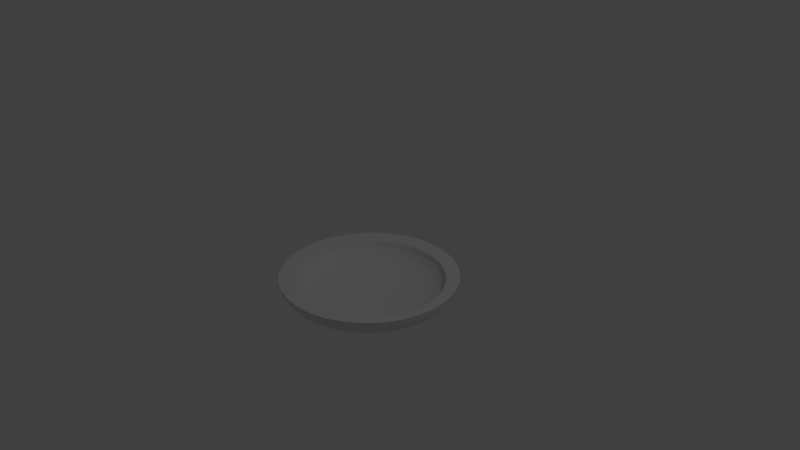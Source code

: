 # Source: Spot.blend  (saved by Blender 2.78.0; exported with 4.5.12 LTS)
import bpy
from mathutils import Matrix  # noqa: F401  (used for matrix-valued properties, if any)

bpy.ops.wm.read_factory_settings(use_empty=True)
scene = bpy.context.scene
scene.name = 'Scene'

# ---- collections
col_collection_1 = bpy.data.collections.new('Collection 1'); scene.collection.children.link(col_collection_1)

# ---- world
world_world = bpy.data.worlds.new('World'); scene.world = world_world
world_world.color = (0.05088, 0.05088, 0.05088)
world_world.use_sun_shadow = False
world_world.sun_shadow_jitter_overblur = 0.0
world_world.cycles.sampling_method = 'MANUAL'

# ---- cameras
cam_camera = bpy.data.cameras.new('Camera')
cam_camera.clip_end = 100.0
cam_camera.lens = 35.0
cam_camera.sensor_width = 32.0
cam_camera.sensor_height = 18.0
cam_camera.ortho_scale = 7.314
cam_camera.dof.focus_distance = 0.0
cam_camera.dof.aperture_fstop = 128.0

# ---- lights
light_lamp = bpy.data.lights.new('Lamp', 'POINT')
light_lamp.transmission_factor = 0.0
light_lamp.cutoff_distance = 30.0
light_lamp.energy = 100.0
light_lamp.shadow_buffer_clip_start = 1.001
light_lamp.shadow_soft_size = 0.1
light_lamp.shadow_maximum_resolution = 0.006
light_lamp.use_absolute_resolution = True

# ---- meshes
me_sphere_001 = bpy.data.meshes.new('Sphere.001')
me_sphere_001.from_pydata([(-0.163, 0.163, -0.7726), (-0.3198, 0.3198, -0.7448), (-0.4642, 0.4642, -0.6996), (-0.5909, 0.5909, -0.6389), (-0.6948, 0.6948, -0.5649), (-0.772, 0.772, -0.4804), (0.163, 0.163, -0.7726), (0.1951, 0.9808, -0.3366), (0.1913, 0.9619, -0.4172), (0.1802, 0.9061, -0.4948), (0.1622, 0.8155, -0.5662), (0.1379, 0.6935, -0.6289), (0.1084, 0.5449, -0.6803), (0.07466, 0.3753, -0.7185), (0.03806, 0.1913, -0.742), (-0.8196, 0.8196, -0.3888), (-0.8356, 0.8356, -0.2935), (-0.1917, 0.1281, -0.7726), (-0.376, 0.2512, -0.7448), (-0.5459, 0.3648, -0.6996), (-0.6948, 0.4642, -0.6389), (0.3198, 0.3198, -0.7448), (0.3827, 0.9239, -0.3366), (0.3753, 0.9061, -0.4172), (0.3536, 0.8536, -0.4948), (0.3182, 0.7682, -0.5662), (0.2706, 0.6533, -0.6289), (0.2126, 0.5133, -0.6803), (0.1464, 0.3536, -0.7185), (0.07466, 0.1802, -0.742), (-0.817, 0.5459, -0.5649), (-0.9078, 0.6066, -0.4804), (-0.9637, 0.6439, -0.3888), (-0.9826, 0.6565, -0.2935), (-0.213, 0.08823, -0.7726), (-0.4178, 0.1731, -0.7448), (0.4642, 0.4642, -0.6996), (0.5556, 0.8315, -0.3366), (0.5449, 0.8155, -0.4172), (0.5133, 0.7682, -0.4948), (0.4619, 0.6913, -0.5662), (0.3928, 0.5879, -0.6289), (0.3087, 0.4619, -0.6803), (0.2126, 0.3182, -0.7185), (0.1084, 0.1622, -0.742), (-0.6066, 0.2512, -0.6996), (-0.772, 0.3198, -0.6389), (-0.9078, 0.376, -0.5649), (-1.009, 0.4178, -0.4804), (-1.071, 0.4435, -0.3888), (-1.092, 0.4522, -0.2935), (0.5909, 0.5909, -0.6389), (0.7071, 0.7071, -0.3366), (0.6935, 0.6935, -0.4172), (0.6533, 0.6533, -0.4948), (0.5879, 0.5879, -0.5662), (0.5, 0.5, -0.6289), (0.3928, 0.3928, -0.6803), (0.2706, 0.2706, -0.7185), (0.1379, 0.1379, -0.742), (-0.2261, 0.04498, -0.7726), (-0.4435, 0.08823, -0.7448), (-0.6439, 0.1281, -0.6996), (-0.8196, 0.163, -0.6389), (-0.9637, 0.1917, -0.5649), (-1.071, 0.213, -0.4804), (0.6948, 0.6948, -0.5649), (0.8315, 0.5556, -0.3366), (0.8155, 0.5449, -0.4172), (0.7682, 0.5133, -0.4948), (0.6913, 0.4619, -0.5662), (0.5879, 0.3928, -0.6289), (0.4619, 0.3087, -0.6803), (0.3182, 0.2126, -0.7185), (0.1622, 0.1084, -0.742), (0.0, -3.258e-07, -0.7499), (-1.137, 0.2261, -0.3888), (-1.159, 0.2305, -0.2935), (-0.2305, -3.173e-07, -0.7726), (-0.4522, -2.424e-07, -0.7448), (-0.6565, -2.512e-07, -0.6996), (-0.8356, -1.632e-07, -0.6389), (0.772, 0.772, -0.4804), (0.9239, 0.3827, -0.3366), (0.9061, 0.3753, -0.4172), (0.8536, 0.3536, -0.4948), (0.7682, 0.3182, -0.5662), (0.6533, 0.2706, -0.6289), (0.5133, 0.2126, -0.6803), (0.3536, 0.1464, -0.7185), (0.1802, 0.07466, -0.742), (-0.9826, -1.104e-07, -0.5649), (-1.092, -3.217e-07, -0.4804), (-1.159, -5.753e-08, -0.3888), (-1.182, -1.104e-07, -0.2935), (-0.2261, -0.04498, -0.7726), (-0.4435, -0.08823, -0.7448), (0.8196, 0.8196, -0.3888), (0.9808, 0.1951, -0.3366), (0.9619, 0.1913, -0.4172), (0.9061, 0.1802, -0.4948), (0.8155, 0.1622, -0.5662), (0.6935, 0.1379, -0.6289), (0.5449, 0.1084, -0.6803), (0.3753, 0.07466, -0.7185), (0.1913, 0.03806, -0.742), (-0.6439, -0.1281, -0.6996), (-0.8196, -0.163, -0.6389), (-0.9637, -0.1917, -0.5649), (-1.071, -0.213, -0.4804), (-1.137, -0.2261, -0.3888), (-1.159, -0.2305, -0.2935), (0.8356, 0.8356, -0.2935), (1.0, -3.788e-07, -0.3366), (0.9808, -3.937e-07, -0.4172), (0.9239, -2.298e-07, -0.4948), (0.8315, -3.341e-07, -0.5662), (0.7071, -3.192e-07, -0.6289), (0.5556, -3.415e-07, -0.6803), (0.3827, -3.043e-07, -0.7185), (0.1951, -3.08e-07, -0.742), (-0.213, -0.08823, -0.7726), (-0.4178, -0.1731, -0.7448), (-0.6066, -0.2512, -0.6996), (-0.772, -0.3198, -0.6389), (-0.9078, -0.376, -0.5649), (-1.009, -0.4178, -0.4804), (0.1281, 0.1917, -0.7726), (0.9808, -0.1951, -0.3366), (0.9619, -0.1913, -0.4172), (0.9061, -0.1802, -0.4948), (0.8155, -0.1622, -0.5662), (0.6935, -0.138, -0.6289), (0.5449, -0.1084, -0.6803), (0.3753, -0.07466, -0.7185), (0.1913, -0.03806, -0.742), (-1.071, -0.4435, -0.3888), (-1.092, -0.4522, -0.2935), (-0.1917, -0.1281, -0.7726), (-0.376, -0.2512, -0.7448), (-0.5459, -0.3648, -0.6996), (-0.6948, -0.4642, -0.6389), (0.2512, 0.376, -0.7448), (0.9239, -0.3827, -0.3366), (0.9061, -0.3753, -0.4172), (0.8536, -0.3536, -0.4948), (0.7682, -0.3182, -0.5662), (0.6533, -0.2706, -0.6289), (0.5133, -0.2126, -0.6803), (0.3536, -0.1464, -0.7185), (0.1802, -0.07466, -0.742), (-0.817, -0.5459, -0.5649), (-0.9078, -0.6066, -0.4804), (-0.9637, -0.6439, -0.3888), (-0.9826, -0.6565, -0.2935), (-0.163, -0.163, -0.7726), (-0.3198, -0.3198, -0.7448), (0.3648, 0.5459, -0.6996), (0.8315, -0.5556, -0.3366), (0.8155, -0.5449, -0.4172), (0.7682, -0.5133, -0.4948), (0.6913, -0.4619, -0.5662), (0.5879, -0.3928, -0.6289), (0.4619, -0.3087, -0.6803), (0.3182, -0.2126, -0.7185), (0.1622, -0.1084, -0.742), (-0.4642, -0.4642, -0.6996), (-0.5909, -0.5909, -0.6389), (-0.6948, -0.6948, -0.5649), (-0.772, -0.772, -0.4804), (-0.8196, -0.8196, -0.3888), (-0.8356, -0.8356, -0.2935), (0.4642, 0.6948, -0.6389), (0.7071, -0.7071, -0.3366), (0.6935, -0.6935, -0.4172), (0.6533, -0.6533, -0.4948), (0.5879, -0.5879, -0.5662), (0.5, -0.5, -0.6289), (0.3928, -0.3928, -0.6803), (0.2706, -0.2706, -0.7185), (0.1379, -0.138, -0.742), (-0.1281, -0.1917, -0.7726), (-0.2512, -0.376, -0.7448), (-0.3648, -0.5459, -0.6996), (-0.4642, -0.6948, -0.6389), (-0.5459, -0.817, -0.5649), (-0.6066, -0.9078, -0.4804), (0.5459, 0.817, -0.5649), (0.5556, -0.8315, -0.3366), (0.5449, -0.8155, -0.4172), (0.5133, -0.7682, -0.4948), (0.4619, -0.6913, -0.5662), (0.3928, -0.5879, -0.6289), (0.3087, -0.4619, -0.6803), (0.2126, -0.3182, -0.7185), (0.1084, -0.1622, -0.742), (-0.6439, -0.9637, -0.3888), (-0.6565, -0.9826, -0.2935), (-0.08823, -0.213, -0.7726), (-0.1731, -0.4178, -0.7448), (-0.2512, -0.6066, -0.6996), (-0.3198, -0.772, -0.6389), (0.6066, 0.9078, -0.4804), (0.3827, -0.9239, -0.3366), (0.3753, -0.9061, -0.4172), (0.3536, -0.8536, -0.4948), (0.3182, -0.7682, -0.5662), (0.2706, -0.6533, -0.6289), (0.2126, -0.5133, -0.6803), (0.1464, -0.3536, -0.7185), (0.07466, -0.1802, -0.742), (-0.376, -0.9078, -0.5649), (-0.4178, -1.009, -0.4804), (-0.4435, -1.071, -0.3888), (-0.4522, -1.092, -0.2935), (-0.04498, -0.2261, -0.7726), (-0.08823, -0.4435, -0.7448), (0.6439, 0.9637, -0.3888), (0.1951, -0.9808, -0.3366), (0.1913, -0.9619, -0.4172), (0.1802, -0.9061, -0.4948), (0.1622, -0.8155, -0.5662), (0.1379, -0.6935, -0.6289), (0.1084, -0.5449, -0.6803), (0.07466, -0.3753, -0.7185), (0.03806, -0.1913, -0.742), (-0.1281, -0.6439, -0.6996), (-0.163, -0.8196, -0.6389), (-0.1917, -0.9637, -0.5649), (-0.213, -1.071, -0.4804), (-0.2261, -1.137, -0.3888), (-0.2305, -1.159, -0.2935), (0.6565, 0.9826, -0.2935), (-1.003e-07, -1.0, -0.3366), (-8.544e-08, -0.9808, -0.4172), (6.357e-08, -0.9239, -0.4948), (-8.544e-08, -0.8315, -0.5662), (-2.584e-08, -0.7071, -0.6289), (-1.094e-08, -0.5556, -0.6803), (3.964e-09, -0.3827, -0.7185), (3.964e-09, -0.1951, -0.742), (-1.416e-08, -0.2305, -0.7726), (-1.416e-08, -0.4522, -0.7448), (-3.177e-08, -0.6565, -0.6996), (-4.938e-08, -0.8356, -0.6389), (-1.198e-07, -0.9826, -0.5649), (5.628e-08, -1.092, -0.4804), (0.08823, 0.213, -0.7726), (-0.1951, -0.9808, -0.3366), (-0.1913, -0.9619, -0.4172), (-0.1802, -0.9061, -0.4948), (-0.1622, -0.8155, -0.5662), (-0.1379, -0.6935, -0.6289), (-0.1084, -0.5449, -0.6803), (-0.07466, -0.3753, -0.7185), (-0.03806, -0.1913, -0.742), (-1.198e-07, -1.159, -0.3888), (-1.374e-07, -1.182, -0.2935), (0.04498, -0.2261, -0.7726), (0.08823, -0.4435, -0.7448), (0.1281, -0.6439, -0.6996), (0.163, -0.8196, -0.6389), (0.1731, 0.4178, -0.7448), (-0.3827, -0.9239, -0.3366), (-0.3753, -0.9061, -0.4172), (-0.3536, -0.8536, -0.4948), (-0.3182, -0.7682, -0.5662), (-0.2706, -0.6533, -0.6289), (-0.2126, -0.5133, -0.6803), (-0.1464, -0.3536, -0.7185), (-0.07466, -0.1802, -0.742), (0.1917, -0.9637, -0.5649), (0.213, -1.071, -0.4804), (0.2261, -1.137, -0.3888), (0.2305, -1.159, -0.2935), (0.08823, -0.213, -0.7726), (0.1731, -0.4178, -0.7448), (0.2512, -0.6066, -0.6996), (0.2512, 0.6066, -0.6996), (-0.5556, -0.8315, -0.3366), (-0.5449, -0.8155, -0.4172), (-0.5133, -0.7682, -0.4948), (-0.4619, -0.6913, -0.5662), (-0.3928, -0.5879, -0.6289), (-0.3087, -0.4619, -0.6803), (-0.2126, -0.3182, -0.7185), (-0.1084, -0.1622, -0.742), (0.3198, -0.772, -0.6389), (0.376, -0.9078, -0.5649), (0.4178, -1.009, -0.4804), (0.4435, -1.071, -0.3888), (0.4522, -1.092, -0.2935), (0.1281, -0.1917, -0.7726), (0.3198, 0.772, -0.6389), (-0.7071, -0.7071, -0.3366), (-0.6935, -0.6935, -0.4172), (-0.6533, -0.6533, -0.4948), (-0.5879, -0.5879, -0.5662), (-0.5, -0.5, -0.6289), (-0.3928, -0.3928, -0.6803), (-0.2706, -0.2706, -0.7185), (-0.1379, -0.1379, -0.742), (0.2512, -0.376, -0.7448), (0.3648, -0.5459, -0.6996), (0.4642, -0.6948, -0.6389), (0.5459, -0.817, -0.5649), (0.6066, -0.9078, -0.4804), (0.6439, -0.9637, -0.3888), (0.376, 0.9078, -0.5649), (-0.8315, -0.5556, -0.3366), (-0.8155, -0.5449, -0.4172), (-0.7682, -0.5133, -0.4948), (-0.6913, -0.4619, -0.5662), (-0.5879, -0.3928, -0.6289), (-0.4619, -0.3087, -0.6803), (-0.3182, -0.2126, -0.7185), (-0.1622, -0.1084, -0.742), (0.6565, -0.9826, -0.2935), (0.163, -0.163, -0.7726), (0.3198, -0.3198, -0.7448), (0.4642, -0.4642, -0.6996), (0.5909, -0.5909, -0.6389), (0.6948, -0.6948, -0.5649), (0.4178, 1.009, -0.4804), (-0.9239, -0.3827, -0.3366), (-0.9061, -0.3753, -0.4172), (-0.8536, -0.3536, -0.4948), (-0.7682, -0.3182, -0.5662), (-0.6533, -0.2706, -0.6289), (-0.5133, -0.2126, -0.6803), (-0.3536, -0.1464, -0.7185), (-0.1802, -0.07466, -0.742), (0.772, -0.772, -0.4804), (0.8196, -0.8196, -0.3888), (0.8356, -0.8356, -0.2935), (0.1917, -0.1281, -0.7726), (0.376, -0.2512, -0.7448), (0.5459, -0.3648, -0.6996), (0.4435, 1.071, -0.3888), (-0.9808, -0.1951, -0.3366), (-0.9619, -0.1913, -0.4172), (-0.9061, -0.1802, -0.4948), (-0.8155, -0.1622, -0.5662), (-0.6935, -0.1379, -0.6289), (-0.5449, -0.1084, -0.6803), (-0.3753, -0.07466, -0.7185), (-0.1913, -0.03806, -0.742), (0.6948, -0.4642, -0.6389), (0.817, -0.5459, -0.5649), (0.9078, -0.6066, -0.4804), (0.9637, -0.6439, -0.3888), (0.9826, -0.6565, -0.2935), (0.213, -0.08823, -0.7726), (0.4522, 1.092, -0.2935), (-1.0, -1.404e-07, -0.3366), (-0.9808, -9.567e-08, -0.4172), (-0.9239, -3.192e-07, -0.4948), (-0.8315, -1.404e-07, -0.5662), (-0.7071, -1.851e-07, -0.6289), (-0.5556, -2.596e-07, -0.6803), (-0.3827, -2.521e-07, -0.7185), (-0.1951, -3.155e-07, -0.742), (0.4178, -0.1731, -0.7448), (0.6066, -0.2512, -0.6996), (0.772, -0.3198, -0.6389), (0.9078, -0.376, -0.5649), (1.009, -0.4178, -0.4804), (1.071, -0.4435, -0.3888), (0.04498, 0.2261, -0.7726), (-0.9808, 0.1951, -0.3366), (-0.9619, 0.1913, -0.4172), (-0.9061, 0.1802, -0.4948), (-0.8155, 0.1622, -0.5662), (-0.6935, 0.1379, -0.6289), (-0.5449, 0.1084, -0.6803), (-0.3753, 0.07466, -0.7185), (-0.1913, 0.03806, -0.742), (1.092, -0.4522, -0.2935), (0.2261, -0.04498, -0.7726), (0.4435, -0.08823, -0.7448), (0.6439, -0.1281, -0.6996), (0.8196, -0.163, -0.6389), (0.9637, -0.1917, -0.5649), (0.08823, 0.4435, -0.7448), (-0.9239, 0.3827, -0.3366), (-0.9061, 0.3753, -0.4172), (-0.8536, 0.3536, -0.4948), (-0.7682, 0.3182, -0.5662), (-0.6533, 0.2706, -0.6289), (-0.5133, 0.2126, -0.6803), (-0.3536, 0.1464, -0.7185), (-0.1802, 0.07466, -0.742), (1.071, -0.213, -0.4804), (1.137, -0.2261, -0.3888), (1.159, -0.2305, -0.2935), (0.2305, -3.085e-07, -0.7726), (0.4522, -3.041e-07, -0.7448), (0.6565, -3.481e-07, -0.6996), (0.1281, 0.6439, -0.6996), (-0.8315, 0.5556, -0.3366), (-0.8155, 0.5449, -0.4172), (-0.7682, 0.5133, -0.4948), (-0.6913, 0.4619, -0.5662), (-0.5879, 0.3928, -0.6289), (-0.4619, 0.3087, -0.6803), (-0.3182, 0.2126, -0.7185), (-0.1622, 0.1084, -0.742), (0.8356, -3.217e-07, -0.6389), (0.9826, -3.393e-07, -0.5649), (1.092, -2.16e-07, -0.4804), (1.159, -4.097e-07, -0.3888), (1.182, -3.921e-07, -0.2935), (0.2261, 0.04498, -0.7726), (0.163, 0.8196, -0.6389), (-0.7071, 0.7071, -0.3366), (-0.6935, 0.6935, -0.4172), (-0.6533, 0.6533, -0.4948), (-0.5879, 0.5879, -0.5662), (-0.5, 0.5, -0.6289), (-0.3928, 0.3928, -0.6803), (-0.2706, 0.2706, -0.7185), (-0.1379, 0.1379, -0.742), (0.4435, 0.08823, -0.7448), (0.6439, 0.1281, -0.6996), (0.8196, 0.163, -0.6389), (0.9637, 0.1917, -0.5649), (1.071, 0.213, -0.4804), (1.137, 0.2261, -0.3888), (0.1917, 0.9637, -0.5649), (-0.5556, 0.8315, -0.3366), (-0.5449, 0.8155, -0.4172), (-0.5133, 0.7682, -0.4948), (-0.4619, 0.6913, -0.5662), (-0.3928, 0.5879, -0.6289), (-0.3087, 0.4619, -0.6803), (-0.2126, 0.3182, -0.7185), (-0.1084, 0.1622, -0.742), (1.159, 0.2305, -0.2935), (0.213, 0.08823, -0.7726), (0.4178, 0.1731, -0.7448), (0.6066, 0.2512, -0.6996), (0.772, 0.3198, -0.6389), (0.9078, 0.376, -0.5649), (0.213, 1.071, -0.4804), (-0.3827, 0.9239, -0.3366), (-0.3753, 0.9061, -0.4172), (-0.3536, 0.8536, -0.4948), (-0.3182, 0.7682, -0.5662), (-0.2706, 0.6533, -0.6289), (-0.2126, 0.5133, -0.6803), (-0.1464, 0.3536, -0.7185), (-0.07466, 0.1802, -0.742), (1.009, 0.4178, -0.4804), (1.071, 0.4435, -0.3888), (1.092, 0.4522, -0.2935), (-1.884e-08, -3.295e-07, -0.782), (0.1917, 0.1281, -0.7726), (0.376, 0.2512, -0.7448), (0.2261, 1.137, -0.3888), (-0.1951, 0.9808, -0.3366), (-0.1913, 0.9619, -0.4172), (-0.1802, 0.9061, -0.4948), (-0.1622, 0.8155, -0.5662), (-0.1379, 0.6935, -0.6289), (-0.1084, 0.5449, -0.6803), (-0.07466, 0.3753, -0.7185), (-0.03806, 0.1913, -0.742), (0.5459, 0.3648, -0.6996), (0.6948, 0.4642, -0.6389), (0.817, 0.5459, -0.5649), (0.9078, 0.6066, -0.4804), (0.9637, 0.6439, -0.3888), (0.9826, 0.6565, -0.2935), (0.2305, 1.159, -0.2935), (2.722e-07, 1.0, -0.3366), (2.573e-07, 0.9808, -0.4172), (6.357e-08, 0.9239, -0.4948), (2.722e-07, 0.8315, -0.5662), (1.53e-07, 0.7071, -0.6289), (1.232e-07, 0.5556, -0.6803), (7.847e-08, 0.3827, -0.7185), (1.514e-08, 0.1951, -0.742), (-0.6565, 0.9826, -0.2935), (-0.6439, 0.9637, -0.3888), (-0.6066, 0.9078, -0.4804), (-0.5459, 0.817, -0.5649), (-0.4642, 0.6948, -0.6389), (-0.3648, 0.5459, -0.6996), (-0.2512, 0.376, -0.7448), (-0.1281, 0.1917, -0.7726), (-0.4522, 1.092, -0.2935), (-0.4435, 1.071, -0.3888), (-0.4178, 1.009, -0.4804), (-0.376, 0.9078, -0.5649), (-0.3198, 0.772, -0.6389), (-0.2512, 0.6066, -0.6996), (-0.1731, 0.4178, -0.7448), (-0.08823, 0.213, -0.7726), (-0.2305, 1.159, -0.2935), (-0.2261, 1.137, -0.3888), (-0.213, 1.071, -0.4804), (-0.1917, 0.9637, -0.5649), (-0.163, 0.8196, -0.6389), (-0.1281, 0.6439, -0.6996), (-0.08823, 0.4435, -0.7448), (-0.04498, 0.2261, -0.7726), (3.028e-07, 1.182, -0.2935), (2.852e-07, 1.159, -0.3888), (5.628e-08, 1.092, -0.4804), (3.028e-07, 0.9826, -0.5649), (1.619e-07, 0.8356, -0.6389), (1.267e-07, 0.6565, -0.6996), (7.389e-08, 0.4522, -0.7448), (-9.492e-10, 0.2305, -0.7726)], [], [(480, 13, 12, 479), (495, 494, 502, 503), (481, 14, 13, 480), (172, 187, 66, 51), (501, 500, 508, 509), (75, 14, 481), (475, 8, 7, 474), (503, 502, 510, 511), (476, 9, 8, 475), (499, 498, 506, 507), (477, 10, 9, 476), (505, 504, 512, 513), (478, 11, 10, 477), (491, 490, 498, 499), (479, 12, 11, 478), (497, 496, 504, 505), (12, 27, 26, 11), (455, 497, 505), (13, 28, 27, 12), (496, 495, 503, 504), (14, 29, 28, 13), (157, 172, 51, 36), (502, 501, 509, 510), (75, 29, 14), (8, 23, 22, 7), (504, 503, 511, 512), (9, 24, 23, 8), (500, 499, 507, 508), (10, 25, 24, 9), (455, 505, 513), (11, 26, 25, 10), (492, 491, 499, 500), (494, 493, 501, 502), (24, 39, 38, 23), (487, 486, 494, 495), (25, 40, 39, 24), (486, 485, 493, 494), (26, 41, 40, 25), (485, 484, 492, 493), (27, 42, 41, 26), (484, 483, 491, 492), (28, 43, 42, 27), (483, 482, 490, 491), (29, 44, 43, 28), (187, 202, 82, 66), (493, 492, 500, 501), (75, 44, 29), (23, 38, 37, 22), (0, 1, 488, 489), (43, 58, 57, 42), (1, 2, 487, 488), (44, 59, 58, 43), (202, 217, 97, 82), (489, 488, 496, 497), (75, 59, 44), (38, 53, 52, 37), (455, 489, 497), (39, 54, 53, 38), (488, 487, 495, 496), (40, 55, 54, 39), (15, 16, 482, 483), (41, 56, 55, 40), (455, 0, 489), (42, 57, 56, 41), (54, 69, 68, 53), (4, 5, 484, 485), (55, 70, 69, 54), (5, 15, 483, 484), (56, 71, 70, 55), (19, 20, 3, 2), (57, 72, 71, 56), (20, 30, 4, 3), (58, 73, 72, 57), (30, 31, 5, 4), (59, 74, 73, 58), (217, 232, 112, 97), (3, 4, 485, 486), (75, 74, 59), (53, 68, 67, 52), (2, 3, 486, 487), (73, 89, 88, 72), (455, 34, 17), (74, 90, 89, 73), (455, 127, 6), (32, 33, 16, 15), (75, 90, 74), (68, 84, 83, 67), (31, 32, 15, 5), (69, 85, 84, 68), (455, 17, 0), (70, 86, 85, 69), (17, 18, 1, 0), (71, 87, 86, 70), (18, 19, 2, 1), (72, 88, 87, 71), (49, 50, 33, 32), (86, 101, 100, 85), (46, 47, 30, 20), (87, 102, 101, 86), (47, 48, 31, 30), (88, 103, 102, 87), (48, 49, 32, 31), (89, 104, 103, 88), (63, 64, 47, 46), (90, 105, 104, 89), (127, 142, 21, 6), (35, 45, 19, 18), (75, 105, 90), (84, 99, 98, 83), (34, 35, 18, 17), (85, 100, 99, 84), (45, 46, 20, 19), (105, 120, 119, 104), (142, 157, 36, 21), (65, 76, 49, 48), (75, 120, 105), (99, 114, 113, 98), (64, 65, 48, 47), (100, 115, 114, 99), (76, 77, 50, 49), (101, 116, 115, 100), (455, 60, 34), (102, 117, 116, 101), (60, 61, 35, 34), (103, 118, 117, 102), (61, 62, 45, 35), (104, 119, 118, 103), (62, 63, 46, 45), (81, 91, 64, 63), (117, 132, 131, 116), (91, 92, 65, 64), (118, 133, 132, 117), (92, 93, 76, 65), (119, 134, 133, 118), (93, 94, 77, 76), (120, 135, 134, 119), (338, 353, 232, 217), (79, 80, 62, 61), (75, 135, 120), (114, 129, 128, 113), (78, 79, 61, 60), (115, 130, 129, 114), (80, 81, 63, 62), (116, 131, 130, 115), (455, 247, 127), (108, 109, 92, 91), (75, 150, 135), (129, 144, 143, 128), (455, 78, 60), (130, 145, 144, 129), (109, 110, 93, 92), (131, 146, 145, 130), (110, 111, 94, 93), (132, 147, 146, 131), (455, 95, 78), (133, 148, 147, 132), (95, 96, 79, 78), (134, 149, 148, 133), (96, 106, 80, 79), (135, 150, 149, 134), (147, 162, 161, 146), (123, 124, 107, 106), (148, 163, 162, 147), (124, 125, 108, 107), (149, 164, 163, 148), (125, 126, 109, 108), (150, 165, 164, 149), (247, 262, 142, 127), (107, 108, 91, 81), (75, 165, 150), (144, 159, 158, 143), (106, 107, 81, 80), (145, 160, 159, 144), (121, 122, 96, 95), (146, 161, 160, 145), (122, 123, 106, 96), (136, 137, 111, 110), (75, 180, 165), (159, 174, 173, 158), (126, 136, 110, 109), (160, 175, 174, 159), (455, 121, 95), (161, 176, 175, 160), (151, 152, 126, 125), (162, 177, 176, 161), (152, 153, 136, 126), (163, 178, 177, 162), (153, 154, 137, 136), (164, 179, 178, 163), (455, 138, 121), (165, 180, 179, 164), (262, 278, 157, 142), (156, 166, 140, 139), (178, 193, 192, 177), (166, 167, 141, 140), (179, 194, 193, 178), (167, 168, 151, 141), (180, 195, 194, 179), (278, 293, 172, 157), (139, 140, 123, 122), (75, 195, 180), (174, 189, 188, 173), (138, 139, 122, 121), (175, 190, 189, 174), (140, 141, 124, 123), (176, 191, 190, 175), (141, 151, 125, 124), (177, 192, 191, 176), (189, 204, 203, 188), (168, 169, 152, 151), (190, 205, 204, 189), (170, 171, 154, 153), (191, 206, 205, 190), (455, 155, 138), (192, 207, 206, 191), (155, 156, 139, 138), (193, 208, 207, 192), (186, 196, 170, 169), (194, 209, 208, 193), (196, 197, 171, 170), (195, 210, 209, 194), (293, 308, 187, 172), (169, 170, 153, 152), (75, 210, 195), (208, 223, 222, 207), (185, 186, 169, 168), (209, 224, 223, 208), (199, 200, 183, 182), (210, 225, 224, 209), (308, 323, 202, 187), (181, 182, 156, 155), (75, 225, 210), (204, 219, 218, 203), (455, 181, 155), (205, 220, 219, 204), (182, 183, 166, 156), (206, 221, 220, 205), (183, 184, 167, 166), (207, 222, 221, 206), (184, 185, 168, 167), (220, 235, 234, 219), (211, 212, 186, 185), (221, 236, 235, 220), (212, 213, 196, 186), (222, 237, 236, 221), (213, 214, 197, 196), (223, 238, 237, 222), (455, 198, 181), (224, 239, 238, 223), (198, 199, 182, 181), (225, 240, 239, 224), (323, 338, 217, 202), (201, 211, 185, 184), (75, 240, 225), (219, 234, 233, 218), (200, 201, 184, 183), (239, 254, 253, 238), (227, 228, 211, 201), (240, 255, 254, 239), (413, 428, 308, 293), (230, 231, 214, 213), (75, 255, 240), (234, 249, 248, 233), (229, 230, 213, 212), (235, 250, 249, 234), (455, 215, 198), (236, 251, 250, 235), (215, 216, 199, 198), (237, 252, 251, 236), (216, 226, 200, 199), (238, 253, 252, 237), (226, 227, 201, 200), (244, 245, 228, 227), (251, 266, 265, 250), (245, 246, 229, 228), (252, 267, 266, 251), (246, 256, 230, 229), (253, 268, 267, 252), (256, 257, 231, 230), (254, 269, 268, 253), (455, 241, 215), (255, 270, 269, 254), (428, 443, 323, 308), (243, 244, 227, 226), (75, 270, 255), (249, 264, 263, 248), (228, 229, 212, 211), (250, 265, 264, 249), (260, 261, 244, 243), (270, 286, 285, 269), (443, 458, 338, 323), (242, 243, 226, 216), (75, 286, 270), (264, 280, 279, 263), (241, 242, 216, 215), (265, 281, 280, 264), (273, 274, 257, 256), (266, 282, 281, 265), (455, 258, 241), (267, 283, 282, 266), (258, 259, 242, 241), (268, 284, 283, 267), (259, 260, 243, 242), (269, 285, 284, 268), (282, 297, 296, 281), (304, 305, 288, 287), (283, 298, 297, 282), (305, 306, 289, 288), (284, 299, 298, 283), (306, 307, 290, 289), (285, 300, 299, 284), (307, 317, 291, 290), (286, 301, 300, 285), (458, 473, 353, 338), (261, 271, 245, 244), (75, 301, 286), (280, 295, 294, 279), (302, 303, 277, 276), (281, 296, 295, 280), (303, 304, 287, 277), (301, 316, 315, 300), (455, 368, 247), (272, 273, 256, 246), (75, 316, 301), (295, 310, 309, 294), (321, 322, 305, 304), (296, 311, 310, 295), (322, 332, 306, 305), (297, 312, 311, 296), (332, 333, 307, 306), (298, 313, 312, 297), (333, 334, 317, 307), (299, 314, 313, 298), (455, 318, 292), (300, 315, 314, 299), (318, 319, 302, 292), (335, 336, 319, 318), (313, 328, 327, 312), (336, 337, 320, 319), (314, 329, 328, 313), (337, 347, 321, 320), (315, 330, 329, 314), (347, 348, 322, 321), (316, 331, 330, 315), (368, 383, 262, 247), (287, 288, 271, 261), (75, 331, 316), (310, 325, 324, 309), (319, 320, 303, 302), (311, 326, 325, 310), (320, 321, 304, 303), (312, 327, 326, 311), (383, 398, 278, 262), (288, 289, 272, 271), (75, 346, 331), (325, 340, 339, 324), (348, 349, 332, 322), (326, 341, 340, 325), (349, 350, 333, 332), (327, 342, 341, 326), (350, 351, 334, 333), (328, 343, 342, 327), (455, 335, 318), (329, 344, 343, 328), (365, 366, 349, 348), (330, 345, 344, 329), (366, 367, 350, 349), (331, 346, 345, 330), (343, 358, 357, 342), (362, 363, 337, 336), (344, 359, 358, 343), (363, 364, 347, 337), (345, 360, 359, 344), (364, 365, 348, 347), (346, 361, 360, 345), (398, 413, 293, 278), (289, 290, 273, 272), (75, 361, 346), (340, 355, 354, 339), (367, 377, 351, 350), (341, 356, 355, 340), (455, 352, 335), (342, 357, 356, 341), (352, 362, 336, 335), (75, 376, 361), (355, 370, 369, 354), (378, 379, 362, 352), (356, 371, 370, 355), (379, 380, 363, 362), (357, 372, 371, 356), (380, 381, 364, 363), (358, 373, 372, 357), (381, 382, 365, 364), (359, 374, 373, 358), (382, 392, 366, 365), (360, 375, 374, 359), (392, 393, 367, 366), (361, 376, 375, 360), (511, 510, 413, 398), (290, 291, 274, 273), (374, 389, 388, 373), (410, 411, 394, 393), (375, 390, 389, 374), (455, 395, 378), (376, 391, 390, 375), (510, 509, 428, 413), (455, 275, 258), (75, 391, 376), (370, 385, 384, 369), (393, 394, 377, 367), (371, 386, 385, 370), (455, 378, 352), (372, 387, 386, 371), (408, 409, 392, 382), (373, 388, 387, 372), (409, 410, 393, 392), (395, 396, 379, 378), (386, 401, 400, 385), (396, 397, 380, 379), (387, 402, 401, 386), (397, 407, 381, 380), (388, 403, 402, 387), (407, 408, 382, 381), (389, 404, 403, 388), (422, 423, 397, 396), (390, 405, 404, 389), (423, 424, 407, 397), (391, 406, 405, 390), (509, 508, 443, 428), (275, 276, 259, 258), (75, 406, 391), (385, 400, 399, 384), (455, 412, 395), (405, 420, 419, 404), (412, 422, 396, 395), (406, 421, 420, 405), (508, 507, 458, 443), (276, 277, 260, 259), (75, 421, 406), (400, 415, 414, 399), (424, 425, 408, 407), (401, 416, 415, 400), (425, 426, 409, 408), (402, 417, 416, 401), (426, 427, 410, 409), (403, 418, 417, 402), (427, 437, 411, 410), (404, 419, 418, 403), (416, 431, 430, 415), (453, 454, 437, 427), (417, 432, 431, 416), (455, 438, 412), (418, 433, 432, 417), (438, 439, 422, 412), (419, 434, 433, 418), (439, 440, 423, 422), (420, 435, 434, 419), (440, 441, 424, 423), (421, 436, 435, 420), (507, 506, 473, 458), (277, 287, 261, 260), (75, 436, 421), (415, 430, 429, 414), (452, 453, 427, 426), (435, 450, 449, 434), (470, 471, 453, 452), (436, 451, 450, 435), (455, 513, 368), (455, 292, 275), (75, 451, 436), (430, 445, 444, 429), (441, 442, 425, 424), (431, 446, 445, 430), (442, 452, 426, 425), (432, 447, 446, 431), (467, 468, 441, 440), (433, 448, 447, 432), (468, 469, 442, 441), (434, 449, 448, 433), (469, 470, 452, 442), (455, 456, 438), (447, 462, 461, 446), (456, 457, 439, 438), (448, 463, 462, 447), (457, 467, 440, 439), (449, 464, 463, 448), (97, 112, 472, 471), (450, 465, 464, 449), (455, 6, 456), (451, 466, 465, 450), (513, 512, 383, 368), (292, 302, 276, 275), (75, 466, 451), (445, 460, 459, 444), (471, 472, 454, 453), (446, 461, 460, 445), (82, 97, 471, 470), (466, 481, 480, 465), (512, 511, 398, 383), (271, 272, 246, 245), (75, 481, 466), (460, 475, 474, 459), (6, 21, 457, 456), (461, 476, 475, 460), (21, 36, 467, 457), (462, 477, 476, 461), (36, 51, 468, 467), (463, 478, 477, 462), (51, 66, 469, 468), (464, 479, 478, 463), (66, 82, 470, 469), (465, 480, 479, 464), (7, 22, 353, 473), (52, 67, 472, 112), (414, 429, 482, 16), (324, 339, 111, 137), (248, 263, 214, 231), (369, 384, 50, 77), (83, 98, 437, 454), (203, 218, 274, 291), (37, 52, 112, 232), (444, 459, 498, 490), (474, 7, 473, 506), (399, 414, 16, 33), (233, 248, 231, 257), (279, 294, 171, 197), (158, 173, 334, 351), (113, 128, 394, 411), (354, 369, 77, 94), (67, 83, 454, 472), (429, 444, 490, 482), (188, 203, 291, 317), (309, 324, 137, 154), (98, 113, 411, 437), (22, 37, 232, 353), (143, 158, 351, 377), (263, 279, 197, 214), (384, 399, 33, 50), (218, 233, 257, 274), (459, 474, 506, 498), (128, 143, 377, 394), (294, 309, 154, 171), (339, 354, 94, 111), (173, 188, 317, 334)])
me_sphere_001.use_remesh_preserve_volume = False
me_sphere_001.use_remesh_preserve_attributes = False
me_sphere_001.use_mirror_vertex_groups = False
me_sphere_001.update()

# ---- objects
ob_sphere = bpy.data.objects.new('Sphere', me_sphere_001)
ob_lamp = bpy.data.objects.new('Lamp', light_lamp)
ob_camera = bpy.data.objects.new('Camera', cam_camera)

# ---- transforms, parenting, visibility, modifiers, constraints
ob_sphere.location = (0.0, 0.0, 0.0)
ob_sphere.lineart.crease_threshold = 0.0
ob_lamp.location = (4.076, 1.005, 5.904)
ob_lamp.rotation_euler = (0.6503, 0.05522, 1.866)
ob_lamp.lock_rotations_4d = False
ob_lamp.empty_display_type = 'ARROWS'
ob_lamp.color = (0.0, 0.0, 0.0, 0.0)
ob_lamp.lineart.crease_threshold = 0.0
ob_camera.location = (7.481, -6.508, 5.344)
ob_camera.rotation_euler = (1.109, 0.0, 0.8149)
ob_camera.lock_rotations_4d = False
ob_camera.empty_display_type = 'ARROWS'
ob_camera.color = (0.0, 0.0, 0.0, 0.0)
ob_camera.display_type = 'WIRE'
ob_camera.lineart.crease_threshold = 0.0

# ---- collection membership
col_collection_1.objects.link(ob_sphere)
col_collection_1.objects.link(ob_lamp)
col_collection_1.objects.link(ob_camera)

# ---- scene / render settings (as saved in the file)
scene.camera = ob_camera
scene.frame_start = 1; scene.frame_end = 250; scene.frame_set(2)
scene.render.engine = 'BLENDER_EEVEE_NEXT'
scene.render.resolution_percentage = 50
scene.render.dither_intensity = 0.0
scene.cycles.use_denoising = False
scene.cycles.samples = 128
scene.cycles.sampling_pattern = 'TABULATED_SOBOL'
scene.cycles.light_sampling_threshold = 0.0
scene.cycles.use_adaptive_sampling = False
scene.cycles.use_light_tree = False
scene.cycles.blur_glossy = 0.0
scene.cycles.sample_clamp_indirect = 0.0
scene.view_settings.view_transform = 'Standard'
bpy.context.view_layer.update()
